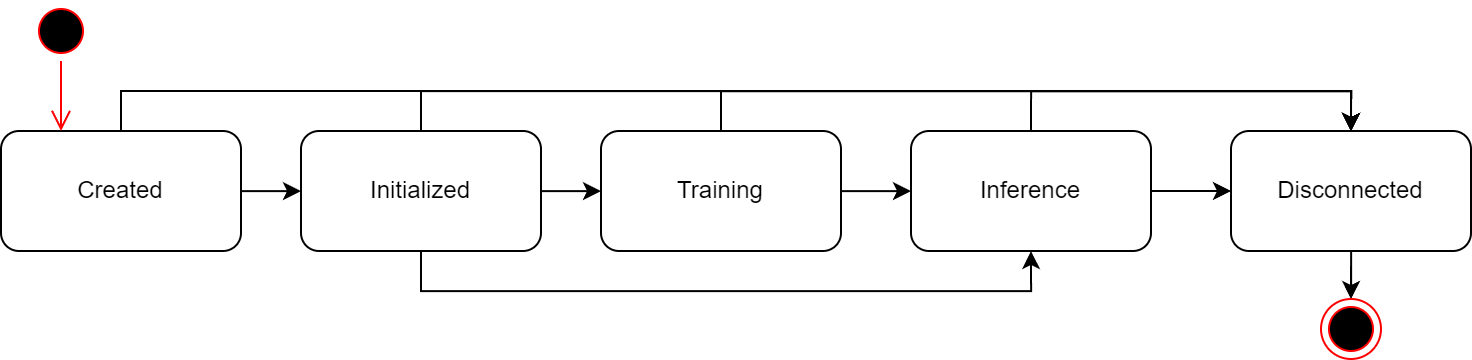

The diagram above was exported from draw.io. Its source (the exported page's mxGraphModel, read from the mxfile embedded in the PNG):
<mxGraphModel dx="1250" dy="727" grid="1" gridSize="10" guides="1" tooltips="1" connect="1" arrows="1" fold="1" page="1" pageScale="1" pageWidth="850" pageHeight="1100" math="0" shadow="0">
  <root>
    <mxCell id="0" />
    <mxCell id="1" parent="0" />
    <mxCell id="2" value="" style="edgeStyle=orthogonalEdgeStyle;rounded=0;orthogonalLoop=1;jettySize=auto;html=1;" edge="1" source="4" target="16" parent="1">
      <mxGeometry relative="1" as="geometry" />
    </mxCell>
    <mxCell id="3" style="edgeStyle=orthogonalEdgeStyle;rounded=0;orthogonalLoop=1;jettySize=auto;html=1;exitX=0.5;exitY=0;exitDx=0;exitDy=0;entryX=0.5;entryY=0;entryDx=0;entryDy=0;" edge="1" source="4" target="6" parent="1">
      <mxGeometry relative="1" as="geometry" />
    </mxCell>
    <mxCell id="4" value="Created" style="rounded=1;whiteSpace=wrap;html=1;" vertex="1" parent="1">
      <mxGeometry x="1770" y="316" width="120" height="60" as="geometry" />
    </mxCell>
    <mxCell id="5" value="" style="edgeStyle=orthogonalEdgeStyle;rounded=0;orthogonalLoop=1;jettySize=auto;html=1;" edge="1" source="6" target="17" parent="1">
      <mxGeometry relative="1" as="geometry" />
    </mxCell>
    <mxCell id="6" value="Disconnected" style="rounded=1;whiteSpace=wrap;html=1;" vertex="1" parent="1">
      <mxGeometry x="2385" y="316" width="120" height="60" as="geometry" />
    </mxCell>
    <mxCell id="7" value="" style="edgeStyle=orthogonalEdgeStyle;rounded=0;orthogonalLoop=1;jettySize=auto;html=1;" edge="1" source="9" target="12" parent="1">
      <mxGeometry relative="1" as="geometry" />
    </mxCell>
    <mxCell id="8" style="edgeStyle=orthogonalEdgeStyle;rounded=0;orthogonalLoop=1;jettySize=auto;html=1;exitX=0.5;exitY=0;exitDx=0;exitDy=0;entryX=0.5;entryY=0;entryDx=0;entryDy=0;" edge="1" source="9" target="6" parent="1">
      <mxGeometry relative="1" as="geometry" />
    </mxCell>
    <mxCell id="9" value="Training" style="rounded=1;whiteSpace=wrap;html=1;" vertex="1" parent="1">
      <mxGeometry x="2070" y="316" width="120" height="60" as="geometry" />
    </mxCell>
    <mxCell id="10" value="" style="edgeStyle=orthogonalEdgeStyle;rounded=0;orthogonalLoop=1;jettySize=auto;html=1;" edge="1" source="12" target="6" parent="1">
      <mxGeometry relative="1" as="geometry" />
    </mxCell>
    <mxCell id="11" style="edgeStyle=orthogonalEdgeStyle;rounded=0;orthogonalLoop=1;jettySize=auto;html=1;exitX=0.5;exitY=0;exitDx=0;exitDy=0;entryX=0.5;entryY=0;entryDx=0;entryDy=0;" edge="1" source="12" target="6" parent="1">
      <mxGeometry relative="1" as="geometry" />
    </mxCell>
    <mxCell id="12" value="Inference" style="rounded=1;whiteSpace=wrap;html=1;" vertex="1" parent="1">
      <mxGeometry x="2225" y="316" width="120" height="60" as="geometry" />
    </mxCell>
    <mxCell id="13" value="" style="edgeStyle=orthogonalEdgeStyle;rounded=0;orthogonalLoop=1;jettySize=auto;html=1;" edge="1" source="16" target="9" parent="1">
      <mxGeometry relative="1" as="geometry" />
    </mxCell>
    <mxCell id="14" style="edgeStyle=orthogonalEdgeStyle;rounded=0;orthogonalLoop=1;jettySize=auto;html=1;exitX=0.5;exitY=1;exitDx=0;exitDy=0;entryX=0.5;entryY=1;entryDx=0;entryDy=0;" edge="1" source="16" target="12" parent="1">
      <mxGeometry relative="1" as="geometry" />
    </mxCell>
    <mxCell id="15" style="edgeStyle=orthogonalEdgeStyle;rounded=0;orthogonalLoop=1;jettySize=auto;html=1;exitX=0.5;exitY=0;exitDx=0;exitDy=0;entryX=0.5;entryY=0;entryDx=0;entryDy=0;" edge="1" source="16" target="6" parent="1">
      <mxGeometry relative="1" as="geometry" />
    </mxCell>
    <mxCell id="16" value="Initialized" style="rounded=1;whiteSpace=wrap;html=1;" vertex="1" parent="1">
      <mxGeometry x="1920" y="316" width="120" height="60" as="geometry" />
    </mxCell>
    <mxCell id="17" value="" style="ellipse;html=1;shape=endState;fillColor=#000000;strokeColor=#ff0000;" vertex="1" parent="1">
      <mxGeometry x="2430" y="400" width="30" height="30" as="geometry" />
    </mxCell>
    <mxCell id="18" value="" style="ellipse;html=1;shape=startState;fillColor=#000000;strokeColor=#ff0000;" vertex="1" parent="1">
      <mxGeometry x="1785" y="251" width="30" height="30" as="geometry" />
    </mxCell>
    <mxCell id="19" value="" style="edgeStyle=orthogonalEdgeStyle;html=1;verticalAlign=bottom;endArrow=open;endSize=8;strokeColor=#ff0000;rounded=0;" edge="1" source="18" parent="1">
      <mxGeometry relative="1" as="geometry">
        <mxPoint x="1800" y="316" as="targetPoint" />
      </mxGeometry>
    </mxCell>
  </root>
</mxGraphModel>